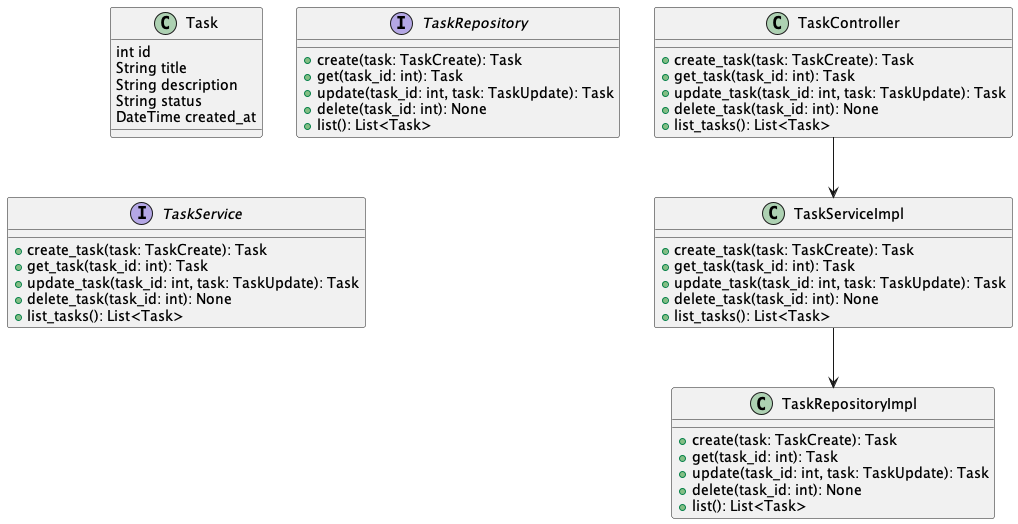

The diagram above was rendered by PlantUML. Its source (embedded in the PNG):
@startuml

class Task {
  int id
  String title
  String description
  String status
  DateTime created_at
}

interface TaskRepository {
  +create(task: TaskCreate): Task
  +get(task_id: int): Task
  +update(task_id: int, task: TaskUpdate): Task
  +delete(task_id: int): None
  +list(): List<Task>
}

class TaskRepositoryImpl {
  +create(task: TaskCreate): Task
  +get(task_id: int): Task
  +update(task_id: int, task: TaskUpdate): Task
  +delete(task_id: int): None
  +list(): List<Task>
}

interface TaskService {
  +create_task(task: TaskCreate): Task
  +get_task(task_id: int): Task
  +update_task(task_id: int, task: TaskUpdate): Task
  +delete_task(task_id: int): None
  +list_tasks(): List<Task>
}

class TaskServiceImpl {
  +create_task(task: TaskCreate): Task
  +get_task(task_id: int): Task
  +update_task(task_id: int, task: TaskUpdate): Task
  +delete_task(task_id: int): None
  +list_tasks(): List<Task>
}

class TaskController {
  +create_task(task: TaskCreate): Task
  +get_task(task_id: int): Task
  +update_task(task_id: int, task: TaskUpdate): Task
  +delete_task(task_id: int): None
  +list_tasks(): List<Task>
}

TaskController --> TaskServiceImpl
TaskServiceImpl --> TaskRepositoryImpl

@enduml